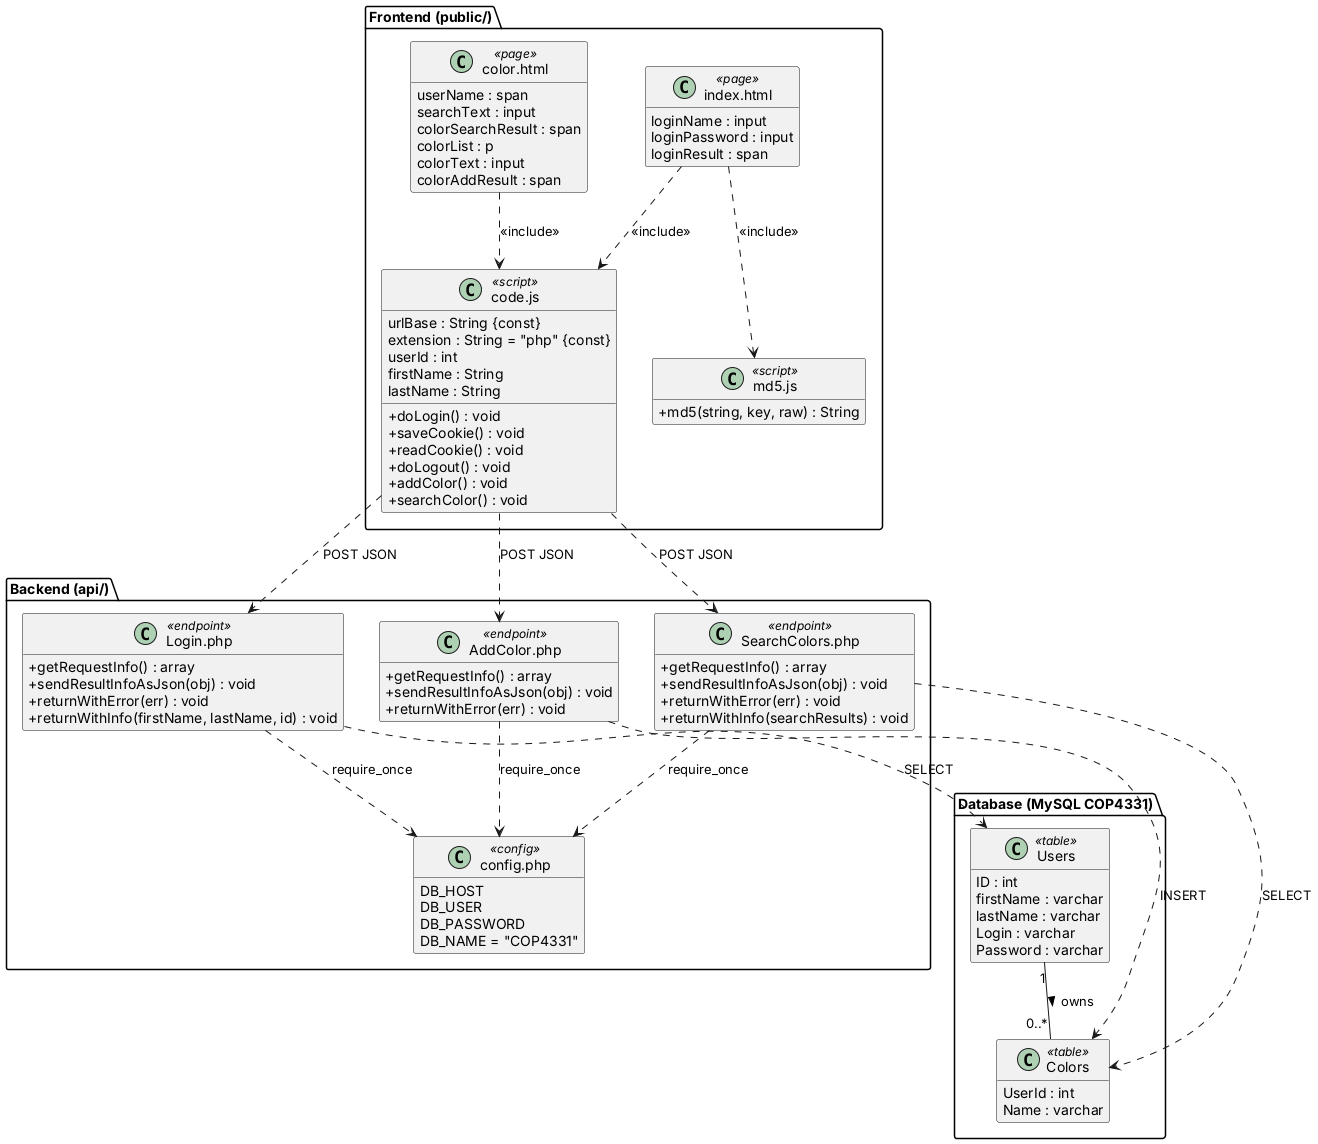

The diagram above was rendered by PlantUML. Its source (embedded in the PNG):
@startuml class
' Class Diagram - COLORS web application (Labs 1-3)
' The app has no OOP classes; each file/table is modeled as a class with a stereotype.
skinparam classAttributeIconSize 0
hide empty members

package "Frontend (public/)" {
  class "index.html" as Index <<page>> {
    loginName : input
    loginPassword : input
    loginResult : span
  }

  class "color.html" as ColorPage <<page>> {
    userName : span
    searchText : input
    colorSearchResult : span
    colorList : p
    colorText : input
    colorAddResult : span
  }

  class "code.js" as CodeJS <<script>> {
    urlBase : String {const}
    extension : String = "php" {const}
    userId : int
    firstName : String
    lastName : String
    + doLogin() : void
    + saveCookie() : void
    + readCookie() : void
    + doLogout() : void
    + addColor() : void
    + searchColor() : void
  }

  class "md5.js" as MD5 <<script>> {
    + md5(string, key, raw) : String
  }
}

package "Backend (api/)" {
  class "Login.php" as Login <<endpoint>> {
    + getRequestInfo() : array
    + sendResultInfoAsJson(obj) : void
    + returnWithError(err) : void
    + returnWithInfo(firstName, lastName, id) : void
  }

  class "AddColor.php" as AddColor <<endpoint>> {
    + getRequestInfo() : array
    + sendResultInfoAsJson(obj) : void
    + returnWithError(err) : void
  }

  class "SearchColors.php" as SearchColors <<endpoint>> {
    + getRequestInfo() : array
    + sendResultInfoAsJson(obj) : void
    + returnWithError(err) : void
    + returnWithInfo(searchResults) : void
  }

  class "config.php" as Config <<config>> {
    DB_HOST
    DB_USER
    DB_PASSWORD
    DB_NAME = "COP4331"
  }
}

package "Database (MySQL COP4331)" {
  class Users <<table>> {
    ID : int
    firstName : varchar
    lastName : varchar
    Login : varchar
    Password : varchar
  }

  class Colors <<table>> {
    UserId : int
    Name : varchar
  }
}

Index ..> CodeJS : <<include>>
Index ..> MD5 : <<include>>
ColorPage ..> CodeJS : <<include>>

CodeJS ..> Login : POST JSON
CodeJS ..> AddColor : POST JSON
CodeJS ..> SearchColors : POST JSON

Login ..> Config : require_once
AddColor ..> Config : require_once
SearchColors ..> Config : require_once

Login ..> Users : SELECT
AddColor ..> Colors : INSERT
SearchColors ..> Colors : SELECT

Users "1" -- "0..*" Colors : owns >
@enduml